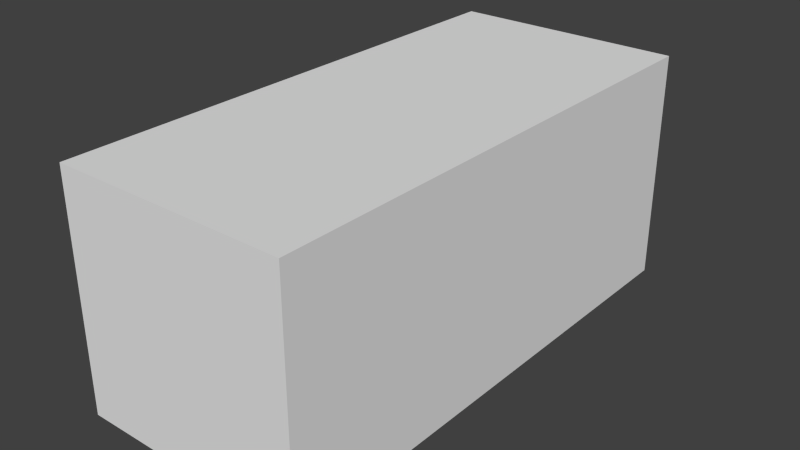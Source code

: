 # Source: redShippingCrate.blend  (saved by Blender 2.71.0; exported with 4.5.12 LTS)
import bpy
from mathutils import Matrix  # noqa: F401  (used for matrix-valued properties, if any)

bpy.ops.wm.read_factory_settings(use_empty=True)
scene = bpy.context.scene
scene.name = 'Scene'

# ---- collections
col_collection_1 = bpy.data.collections.new('Collection 1'); scene.collection.children.link(col_collection_1)

# ---- materials (node trees are filled in below, after node groups)
mat_material = bpy.data.materials.new('Material')
mat_material.alpha_threshold = 0.0
mat_material.use_transparent_shadow = False
mat_material.roughness = 0.5
mat_material.line_color = (0.0, 0.0, 0.0, 1.0)

# ---- material node trees

# ---- world
world_world = bpy.data.worlds.new('World'); scene.world = world_world
world_world.color = (0.05088, 0.05088, 0.05088)
world_world.use_sun_shadow = False
world_world.sun_shadow_jitter_overblur = 0.0
world_world.cycles.sampling_method = 'MANUAL'
world_world.cycles.sample_map_resolution = 256

# ---- meshes
me_cube = bpy.data.meshes.new('Cube')
me_cube.from_pydata([(1.0, 1.0, -1.0), (1.0, -1.0, -1.0), (-1.0, -1.0, -1.0), (-1.0, 1.0, -1.0), (1.0, 1.0, 1.0), (1.0, -1.0, 1.0), (-1.0, -1.0, 1.0), (-1.0, 1.0, 1.0)], [], [(0, 1, 2, 3), (4, 7, 6, 5), (0, 4, 5, 1), (1, 5, 6, 2), (2, 6, 7, 3), (4, 0, 3, 7)])
_uv = me_cube.uv_layers.new(name='UVMap')
_uv.uv.foreach_set('vector', [0.2325, 0.5383, 0.1978, 0.5383, 0.1978, 0.5036, 0.2325, 0.5036, 0.2325, 0.5035, 0.1978, 0.5035, 0.1978, 0.4688, 0.2325, 0.4688, 0.996, 0.3651, 0.996, 0.996, 0.005463, 0.996, 0.008144, 0.3651, 0.2902, 0.0003285, 0.2919, 0.3764, 0.006227, 0.3786, 0.006227, 0.001445, 9.996e-05, 0.9964, 9.997e-05, 0.3619, 0.9986, 0.3619, 0.996, 0.9964, 0.2954, 0.005795, 0.2944, 0.3739, 0.004261, 0.3746, 0.002912, 0.004754])
me_cube.materials.append(mat_material)
me_cube.use_remesh_preserve_volume = False
me_cube.use_remesh_preserve_attributes = False
me_cube.use_mirror_vertex_groups = False
me_cube.update()

# ---- objects
ob_cube = bpy.data.objects.new('Cube', me_cube)

# ---- transforms, parenting, visibility, modifiers, constraints
ob_cube.location = (0.0, 0.0, 0.0)
ob_cube.scale = (0.9, 2.0, 0.9)
ob_cube.lock_rotations_4d = False
ob_cube.empty_display_type = 'ARROWS'
ob_cube.lineart.crease_threshold = 0.0

# ---- collection membership
col_collection_1.objects.link(ob_cube)

# ---- scene / render settings (as saved in the file)
scene.frame_start = 1; scene.frame_end = 250; scene.frame_set(1)
scene.render.engine = 'BLENDER_EEVEE_NEXT'
scene.render.resolution_percentage = 50
scene.render.dither_intensity = 0.0
scene.cycles.use_denoising = False
scene.cycles.samples = 10
scene.cycles.sampling_pattern = 'TABULATED_SOBOL'
scene.cycles.light_sampling_threshold = 0.0
scene.cycles.use_adaptive_sampling = False
scene.cycles.use_light_tree = False
scene.cycles.blur_glossy = 0.0
scene.cycles.volume_bounces = 1
scene.cycles.pixel_filter_type = 'GAUSSIAN'
scene.cycles.sample_clamp_indirect = 0.0
scene.view_settings.view_transform = 'Standard'
bpy.context.view_layer.update()

# ---- added for rendering (the .blend has no active camera and no usable light): camera, sun
cam_auto = bpy.data.cameras.new('AutoCamera')
cam_auto.lens = 50.0
cam_auto.sensor_width = 36.0
cam_auto.clip_end = 1000.0
ob_auto_camera = bpy.data.objects.new('AutoCamera', cam_auto)
scene.collection.objects.link(ob_auto_camera)
ob_auto_camera.location = (4.38678, -5.26413, 3.50942)
ob_auto_camera.rotation_euler = (1.09748, -7.21219e-08, 0.694738)
scene.camera = ob_auto_camera
light_auto_sun = bpy.data.lights.new('AutoSun', 'SUN')
light_auto_sun.energy = 3.0
light_auto_sun.angle = 0.0523599
ob_auto_sun = bpy.data.objects.new('AutoSun', light_auto_sun)
scene.collection.objects.link(ob_auto_sun)
ob_auto_sun.rotation_euler = (0.872665, 0.174533, 0.523599)
bpy.context.view_layer.update()
